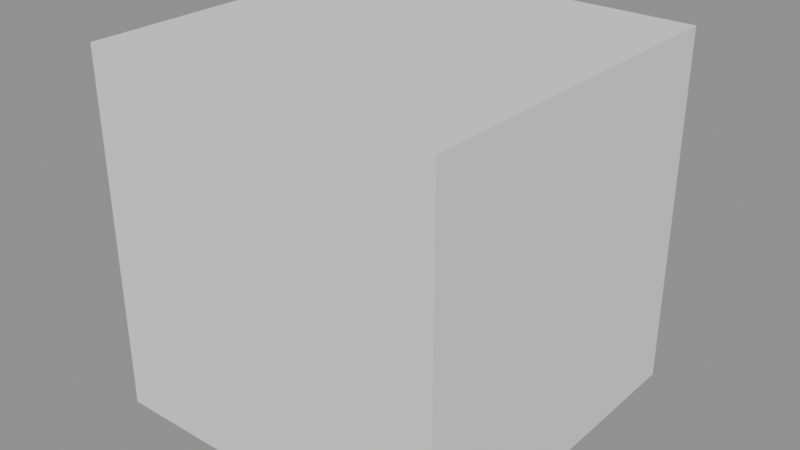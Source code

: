 # Source: Rock3.blend  (saved by Blender 4.5.90; exported with 4.5.12 LTS)
import bpy
from mathutils import Matrix  # noqa: F401  (used for matrix-valued properties, if any)

bpy.ops.wm.read_factory_settings(use_empty=True)
scene = bpy.context.scene
scene.name = 'Temp_GasPump'

# ---- meshes
me_cube = bpy.data.meshes.new('Cube')
me_cube.from_pydata([(-1.0, -1.0, -1.0), (-1.0, -1.0, 1.0), (-1.0, 1.0, -1.0), (-1.0, 1.0, 1.0), (1.0, -1.0, -1.0), (1.0, -1.0, 1.0), (1.0, 1.0, -1.0), (1.0, 1.0, 1.0)], [], [(0, 1, 3, 2), (2, 3, 7, 6), (6, 7, 5, 4), (4, 5, 1, 0), (2, 6, 4, 0), (7, 3, 1, 5)])
_uv = me_cube.uv_layers.new(name='UVMap')
_uv.uv.foreach_set('vector', [0.375, 0.0, 0.625, 0.0, 0.625, 0.25, 0.375, 0.25, 0.375, 0.25, 0.625, 0.25, 0.625, 0.5, 0.375, 0.5, 0.375, 0.5, 0.625, 0.5, 0.625, 0.75, 0.375, 0.75, 0.375, 0.75, 0.625, 0.75, 0.625, 1.0, 0.375, 1.0, 0.125, 0.5, 0.375, 0.5, 0.375, 0.75, 0.125, 0.75, 0.625, 0.5, 0.875, 0.5, 0.875, 0.75, 0.625, 0.75])
me_cube.update()

# ---- objects
ob_rock3 = bpy.data.objects.new('Rock3', me_cube)

# ---- transforms, parenting, visibility, modifiers, constraints
ob_rock3.location = (0.0, 0.0, 0.5)
ob_rock3.scale = (0.5, 0.5, 0.5)

# ---- collection membership
scene.collection.objects.link(ob_rock3)

# ---- scene / render settings (as saved in the file)
scene.frame_start = 1; scene.frame_end = 250; scene.frame_set(1)
scene.render.engine = 'BLENDER_EEVEE_NEXT'
scene.render.image_settings.exr_codec = 'NONE'
scene.render.fps = 25
scene.render.simplify_subdivision_render = 0
scene.render.simplify_child_particles_render = 0.0
scene.eevee.use_volume_custom_range = False
scene.eevee.use_fast_gi = False
scene.eevee.use_shadows = False
scene.view_settings.white_balance_temperature = 0.0
scene.view_settings.white_balance_tint = 0.0
scene.view_settings.white_balance_whitepoint = (2.97, 0.5193, -0.0414)
bpy.context.view_layer.update()

# ---- added for rendering (the .blend has no active camera and no usable light): camera, sun + grey world if the file has none
cam_auto = bpy.data.cameras.new('AutoCamera')
cam_auto.lens = 50.0
cam_auto.sensor_width = 36.0
cam_auto.clip_end = 1000.0
ob_auto_camera = bpy.data.objects.new('AutoCamera', cam_auto)
scene.collection.objects.link(ob_auto_camera)
ob_auto_camera.location = (1.60254, -1.92304, 1.78203)
ob_auto_camera.rotation_euler = (1.09748, -7.21219e-08, 0.694738)
scene.camera = ob_auto_camera
light_auto_sun = bpy.data.lights.new('AutoSun', 'SUN')
light_auto_sun.energy = 3.0
light_auto_sun.angle = 0.0523599
ob_auto_sun = bpy.data.objects.new('AutoSun', light_auto_sun)
scene.collection.objects.link(ob_auto_sun)
ob_auto_sun.rotation_euler = (0.872665, 0.174533, 0.523599)
if scene.world is None:
    world_auto = bpy.data.worlds.new('AutoWorld')
    world_auto.color = (0.3, 0.3, 0.3)
    scene.world = world_auto
bpy.context.view_layer.update()
